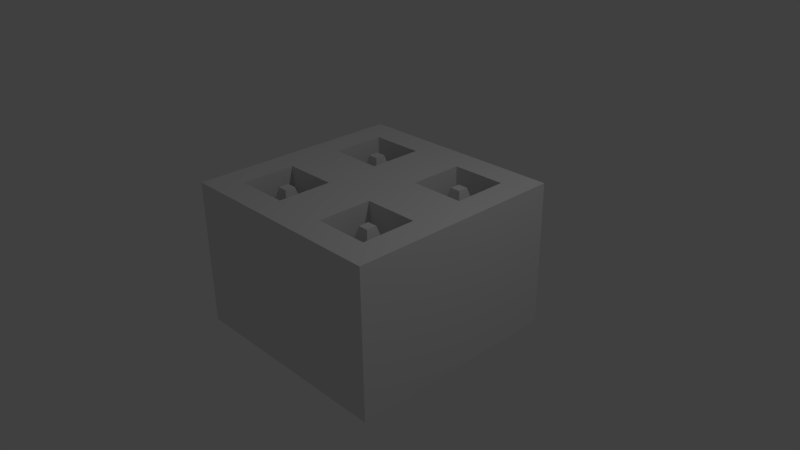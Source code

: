 # Source: tile_1.blend  (saved by Blender 2.76.0; exported with 4.5.12 LTS)
import bpy
from mathutils import Matrix  # noqa: F401  (used for matrix-valued properties, if any)

bpy.ops.wm.read_factory_settings(use_empty=True)
scene = bpy.context.scene
scene.name = 'Scene'

# ---- collections
col_collection_1 = bpy.data.collections.new('Collection 1'); scene.collection.children.link(col_collection_1)

# ---- materials (node trees are filled in below, after node groups)
mat_material = bpy.data.materials.new('Material')
mat_material.alpha_threshold = 0.0
mat_material.use_transparent_shadow = False
mat_material.roughness = 0.5
mat_material.line_color = (0.0, 0.0, 0.0, 1.0)

# ---- material node trees

# ---- world
world_world = bpy.data.worlds.new('World'); scene.world = world_world
world_world.color = (0.05088, 0.05088, 0.05088)
world_world.use_sun_shadow = False
world_world.sun_shadow_jitter_overblur = 0.0
world_world.cycles.sampling_method = 'MANUAL'
world_world.cycles.sample_map_resolution = 256

# ---- cameras
cam_camera = bpy.data.cameras.new('Camera')
cam_camera.clip_end = 100.0
cam_camera.lens = 35.0
cam_camera.sensor_width = 32.0
cam_camera.sensor_height = 18.0
cam_camera.ortho_scale = 7.314
cam_camera.dof.focus_distance = 0.0
cam_camera.dof.aperture_fstop = 128.0

# ---- lights
light_lamp = bpy.data.lights.new('Lamp', 'POINT')
light_lamp.transmission_factor = 0.0
light_lamp.cutoff_distance = 30.0
light_lamp.energy = 100.0
light_lamp.shadow_buffer_clip_start = 1.001
light_lamp.shadow_soft_size = 0.1
light_lamp.shadow_maximum_resolution = 0.006
light_lamp.use_absolute_resolution = True
light_lamp.cycles.use_multiple_importance_sampling = False

# ---- meshes
me_cube_004 = bpy.data.meshes.new('Cube.004')
me_cube_004.from_pydata([(-1.0, -1.0, -2.177), (-0.1977, -0.1977, -0.1775), (-1.0, 1.0, -2.177), (-0.1977, 0.1977, -0.1775), (1.0, -1.0, -2.177), (0.1977, -0.1977, -0.1775), (1.0, 1.0, -2.177), (0.1977, 0.1977, -0.1775), (-1.0, 1.0, -3.088), (-1.0, -1.0, -3.088), (1.0, 1.0, -3.088), (1.0, -1.0, -3.088), (3.285, -1.0, -2.177), (4.088, -0.1977, -0.1775), (3.285, 1.0, -2.177), (4.088, 0.1977, -0.1775), (5.285, -1.0, -2.177), (4.483, -0.1977, -0.1775), (5.285, 1.0, -2.177), (4.483, 0.1977, -0.1775), (3.285, 1.0, -3.088), (3.285, -1.0, -3.088), (5.285, 1.0, -3.088), (5.285, -1.0, -3.088), (3.285, 3.246, -2.177), (4.088, 4.048, -0.1775), (3.285, 5.246, -2.177), (4.088, 4.443, -0.1775), (5.285, 3.246, -2.177), (4.483, 4.048, -0.1775), (5.285, 5.246, -2.177), (4.483, 4.443, -0.1775), (3.285, 5.246, -3.088), (3.285, 3.246, -3.088), (5.285, 5.246, -3.088), (5.285, 3.246, -3.088), (-1.0, 3.246, -2.177), (-0.1977, 4.048, -0.1775), (-1.0, 5.246, -2.177), (-0.1977, 4.443, -0.1775), (1.0, 3.246, -2.177), (0.1977, 4.048, -0.1775), (1.0, 5.246, -2.177), (0.1977, 4.443, -0.1775), (-1.0, 5.246, -3.088), (-1.0, 3.246, -3.088), (1.0, 5.246, -3.088), (1.0, 3.246, -3.088)], [], [(1, 3, 2, 0), (3, 7, 6, 2), (7, 5, 4, 6), (5, 1, 0, 4), (0, 2, 8, 9), (5, 7, 3, 1), (9, 8, 10, 11), (2, 6, 10, 8), (4, 0, 9, 11), (6, 4, 11, 10), (13, 15, 14, 12), (15, 19, 18, 14), (19, 17, 16, 18), (17, 13, 12, 16), (12, 14, 20, 21), (17, 19, 15, 13), (21, 20, 22, 23), (14, 18, 22, 20), (16, 12, 21, 23), (18, 16, 23, 22), (25, 27, 26, 24), (27, 31, 30, 26), (31, 29, 28, 30), (29, 25, 24, 28), (24, 26, 32, 33), (29, 31, 27, 25), (33, 32, 34, 35), (26, 30, 34, 32), (28, 24, 33, 35), (30, 28, 35, 34), (37, 39, 38, 36), (39, 43, 42, 38), (43, 41, 40, 42), (41, 37, 36, 40), (36, 38, 44, 45), (41, 43, 39, 37), (45, 44, 46, 47), (38, 42, 46, 44), (40, 36, 45, 47), (42, 40, 47, 46)])
me_cube_004.use_remesh_preserve_volume = False
me_cube_004.use_remesh_preserve_attributes = False
me_cube_004.use_mirror_vertex_groups = False
me_cube_004.update()
me_cube = bpy.data.meshes.new('Cube')
me_cube.from_pydata([(-1.0, -0.6667, 1.5), (-1.0, -0.6666, -1.5), (1.0, -0.6666, -1.5), (1.0, -0.6667, 1.5), (-1.0, 0.6666, 1.5), (-1.0, 0.6667, -1.5), (1.0, 0.6667, -1.5), (1.0, 0.6666, 1.5), (-1.0, 0.6667, 6.459e-06), (-7.542e-06, 0.6666, 1.5), (7.84e-06, 0.6667, -1.5), (1.0, 0.6667, 2.944e-05), (1.49e-07, 0.6667, 1.795e-05), (-1.0, 0.6667, -0.75), (0.5, 0.6666, 1.5), (0.5, 0.6667, -1.5), (1.0, 0.6667, 0.75), (-1.0, 0.6667, 0.75), (-0.5, 0.6666, 1.5), (-0.5, 0.6667, -1.5), (1.0, 0.6667, -0.75), (3.994e-06, 0.6667, -0.75), (-3.697e-06, 0.6667, 0.75), (-0.5, 0.6667, 1.221e-05), (0.5, 0.6667, 2.37e-05), (-1.0, 0.6667, -1.125), (0.75, 0.6666, 1.5), (0.75, 0.6667, -1.5), (1.0, 0.6667, 1.125), (-1.0, 0.6667, 0.375), (-0.25, 0.6666, 1.5), (-0.25, 0.6667, -1.5), (1.0, 0.6667, -0.375), (5.917e-06, 0.6667, -1.125), (-1.774e-06, 0.6667, 0.375), (-0.75, 0.6667, 9.332e-06), (0.25, 0.6667, 2.082e-05), (-1.0, 0.6667, -0.375), (0.25, 0.6666, 1.5), (0.25, 0.6667, -1.5), (1.0, 0.6667, 0.375), (-1.0, 0.6667, 1.125), (-0.75, 0.6666, 1.5), (-0.75, 0.6667, -1.5), (1.0, 0.6667, -1.125), (2.072e-06, 0.6667, -0.375), (-5.619e-06, 0.6667, 1.125), (-0.25, 0.6667, 1.508e-05), (0.75, 0.6667, 2.657e-05), (0.5, 0.6667, 0.375), (0.5, 0.6667, 1.125), (0.25, 0.6667, 0.75), (0.75, 0.6667, 0.75), (-0.5, 0.6667, 0.375), (-0.5, 0.6667, 1.125), (-0.75, 0.6667, 0.75), (-0.25, 0.6667, 0.75), (-0.5, 0.6667, -1.125), (-0.5, 0.6667, -0.375), (-0.75, 0.6667, -0.75), (-0.25, 0.6667, -0.75), (0.5, 0.6667, -1.125), (0.5, 0.6667, -0.375), (0.25, 0.6667, -0.75), (0.75, 0.6667, -0.75), (0.75, 0.6667, -0.375), (0.25, 0.6667, -0.375), (0.25, 0.6667, -1.125), (-0.25, 0.6667, -0.375), (-0.75, 0.6667, -0.375), (-0.75, 0.6667, -1.125), (-0.25, 0.6667, 1.125), (-0.75, 0.6667, 1.125), (-0.75, 0.6667, 0.375), (0.75, 0.6667, 1.125), (0.25, 0.6667, 1.125), (0.25, 0.6667, 0.375), (0.75, 0.6667, 0.375), (-0.25, 0.6667, 0.375), (-0.25, 0.6667, -1.125), (0.75, 0.6667, -1.125), (0.5, -0.01739, 1.125), (0.5, -0.01739, 0.75), (0.75, -0.01739, 0.75), (-0.5, -0.01739, 1.125), (-0.5, -0.01739, 0.75), (-0.25, -0.01739, 0.75), (-0.5, -0.01737, -0.375), (-0.5, -0.01737, -0.75), (-0.25, -0.01737, -0.75), (0.5, -0.01737, -0.375), (0.5, -0.01737, -0.75), (0.75, -0.01737, -0.75), (0.5, -0.01738, 0.375), (0.25, -0.01739, 0.75), (-0.5, -0.01738, 0.375), (-0.75, -0.01739, 0.75), (-0.5, -0.01737, -1.125), (-0.75, -0.01737, -0.75), (0.5, -0.01737, -1.125), (0.25, -0.01737, -0.75), (0.75, -0.01737, -0.375), (0.25, -0.01737, -0.375), (0.25, -0.01737, -1.125), (-0.25, -0.01737, -0.375), (-0.75, -0.01737, -0.375), (-0.75, -0.01737, -1.125), (-0.25, -0.01739, 1.125), (-0.75, -0.01739, 1.125), (-0.75, -0.01738, 0.375), (0.75, -0.01739, 1.125), (0.25, -0.01739, 1.125), (0.25, -0.01738, 0.375), (0.75, -0.01738, 0.375), (-0.25, -0.01738, 0.375), (-0.25, -0.01737, -1.125), (0.75, -0.01737, -1.125)], [], [(0, 1, 2, 3), (80, 44, 6, 27), (0, 4, 41, 17, 29, 8, 37, 13, 25, 5, 1), (1, 5, 43, 19, 31, 10, 39, 15, 27, 6, 2), (2, 6, 44, 20, 32, 11, 40, 16, 28, 7, 3), (4, 0, 3, 7, 26, 14, 38, 9, 30, 18, 42), (79, 33, 10, 31), (78, 34, 12, 47), (77, 40, 11, 48), (76, 49, 24, 36), (69, 58, 87, 105), (74, 28, 16, 52), (73, 53, 23, 35), (76, 51, 94, 112), (71, 46, 22, 56), (70, 57, 19, 43), (79, 57, 97, 115), (68, 45, 21, 60), (67, 61, 15, 39), (72, 54, 84, 108), (65, 32, 20, 64), (63, 66, 102, 100), (24, 48, 65, 62), (48, 11, 32, 65), (45, 66, 63, 21), (12, 36, 66, 45), (36, 24, 62, 66), (33, 67, 39, 10), (21, 63, 67, 33), (60, 79, 115, 89), (75, 50, 81, 111), (23, 47, 68, 58), (47, 12, 45, 68), (37, 69, 59, 13), (8, 35, 69, 37), (35, 23, 58, 69), (25, 70, 43, 5), (13, 59, 70, 25), (59, 69, 105, 98), (62, 65, 101, 90), (18, 30, 71, 54), (30, 9, 46, 71), (41, 72, 55, 17), (4, 42, 72, 41), (42, 18, 54, 72), (29, 73, 35, 8), (17, 55, 73, 29), (55, 72, 108, 96), (58, 68, 104, 87), (14, 26, 74, 50), (26, 7, 28, 74), (46, 75, 51, 22), (9, 38, 75, 46), (38, 14, 50, 75), (34, 76, 36, 12), (22, 51, 76, 34), (78, 53, 95, 114), (49, 77, 48, 24), (65, 64, 92, 101), (52, 16, 40, 77), (53, 78, 47, 23), (51, 75, 111, 94), (56, 22, 34, 78), (57, 79, 31, 19), (56, 78, 114, 86), (60, 21, 33, 79), (61, 80, 27, 15), (54, 71, 107, 84), (64, 20, 44, 80), (111, 81, 82, 94), (108, 84, 85, 96), (105, 87, 88, 98), (102, 90, 91, 100), (90, 101, 92, 91), (100, 91, 99, 103), (87, 104, 89, 88), (98, 88, 97, 106), (84, 107, 86, 85), (96, 85, 95, 109), (81, 110, 83, 82), (94, 82, 93, 112), (82, 83, 113, 93), (85, 86, 114, 95), (88, 89, 115, 97), (91, 92, 116, 99), (73, 55, 96, 109), (49, 76, 112, 93), (66, 62, 90, 102), (64, 80, 116, 92), (70, 59, 98, 106), (53, 73, 109, 95), (80, 61, 99, 116), (52, 77, 113, 83), (67, 63, 100, 103), (74, 52, 83, 110), (57, 70, 106, 97), (77, 49, 93, 113), (71, 56, 86, 107), (61, 67, 103, 99), (50, 74, 110, 81), (68, 60, 89, 104)])
me_cube.materials.append(mat_material)
me_cube.use_remesh_preserve_volume = False
me_cube.use_remesh_preserve_attributes = False
me_cube.use_mirror_vertex_groups = False
me_cube.update()

# ---- objects
ob_cube_004 = bpy.data.objects.new('Cube.004', me_cube_004)
ob_cube = bpy.data.objects.new('Cube', me_cube)
ob_lamp = bpy.data.objects.new('Lamp', light_lamp)
ob_camera = bpy.data.objects.new('Camera', cam_camera)

# ---- transforms, parenting, visibility, modifiers, constraints
ob_cube_004.location = (-0.7452, -0.7482, 1.035)
ob_cube_004.scale = (0.3535, 0.3535, 0.5336)
ob_cube_004.lineart.crease_threshold = 0.0
ob_cube.location = (0.0, 0.0, 0.0)
ob_cube.rotation_euler = (1.571, -0.0, -3.142)
ob_cube.scale = (1.5, 1.5, 1.0)
ob_cube.lock_rotations_4d = False
ob_cube.empty_display_type = 'ARROWS'
ob_cube.lineart.crease_threshold = 0.0
ob_lamp.location = (4.076, 1.005, 5.904)
ob_lamp.rotation_euler = (0.6503, 0.05522, 1.866)
ob_lamp.lock_rotations_4d = False
ob_lamp.empty_display_type = 'ARROWS'
ob_lamp.color = (0.0, 0.0, 0.0, 0.0)
ob_lamp.lineart.crease_threshold = 0.0
ob_camera.location = (7.481, -6.508, 5.344)
ob_camera.rotation_euler = (1.109, 0.01082, 0.8149)
ob_camera.lock_rotations_4d = False
ob_camera.empty_display_type = 'ARROWS'
ob_camera.color = (0.0, 0.0, 0.0, 0.0)
ob_camera.display_type = 'WIRE'
ob_camera.lineart.crease_threshold = 0.0

# ---- collection membership
col_collection_1.objects.link(ob_cube_004)
col_collection_1.objects.link(ob_cube)
col_collection_1.objects.link(ob_lamp)
col_collection_1.objects.link(ob_camera)

# ---- scene / render settings (as saved in the file)
scene.camera = ob_camera
scene.frame_start = 1; scene.frame_end = 250; scene.frame_set(1)
scene.render.engine = 'BLENDER_EEVEE_NEXT'
scene.render.resolution_percentage = 50
scene.render.dither_intensity = 0.0
scene.cycles.use_denoising = False
scene.cycles.samples = 10
scene.cycles.sampling_pattern = 'TABULATED_SOBOL'
scene.cycles.light_sampling_threshold = 0.0
scene.cycles.use_adaptive_sampling = False
scene.cycles.use_light_tree = False
scene.cycles.blur_glossy = 0.0
scene.cycles.pixel_filter_type = 'GAUSSIAN'
scene.cycles.sample_clamp_indirect = 0.0
scene.view_settings.view_transform = 'Standard'
bpy.context.view_layer.update()
